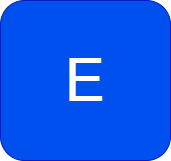

The diagram above was exported from draw.io. Its source (the exported page's mxGraphModel, read from the mxfile embedded in the PNG):
<mxGraphModel dx="1434" dy="782" grid="1" gridSize="10" guides="1" tooltips="1" connect="1" arrows="1" fold="1" page="1" pageScale="1" pageWidth="200" pageHeight="100" math="0" shadow="0">
  <root>
    <mxCell id="0" />
    <mxCell id="1" parent="0" />
    <mxCell id="gsaLpoXo757WGzw5bSMd-1" value="&lt;font style=&quot;font-size: 70px;&quot;&gt;A&lt;/font&gt;" style="ellipse;whiteSpace=wrap;html=1;aspect=fixed;fillColor=#0050ef;strokeColor=#001DBC;fontColor=#ffffff;" parent="1" vertex="1">
      <mxGeometry x="30" y="30" width="140" height="140" as="geometry" />
    </mxCell>
    <mxCell id="gsaLpoXo757WGzw5bSMd-3" value="&lt;span style=&quot;font-size: 60px;&quot;&gt;E&lt;/span&gt;" style="rounded=1;whiteSpace=wrap;html=1;fillColor=#0050ef;fontColor=#ffffff;strokeColor=#001DBC;" parent="1" vertex="1">
      <mxGeometry x="15" y="20" width="170" height="160" as="geometry" />
    </mxCell>
  </root>
</mxGraphModel>